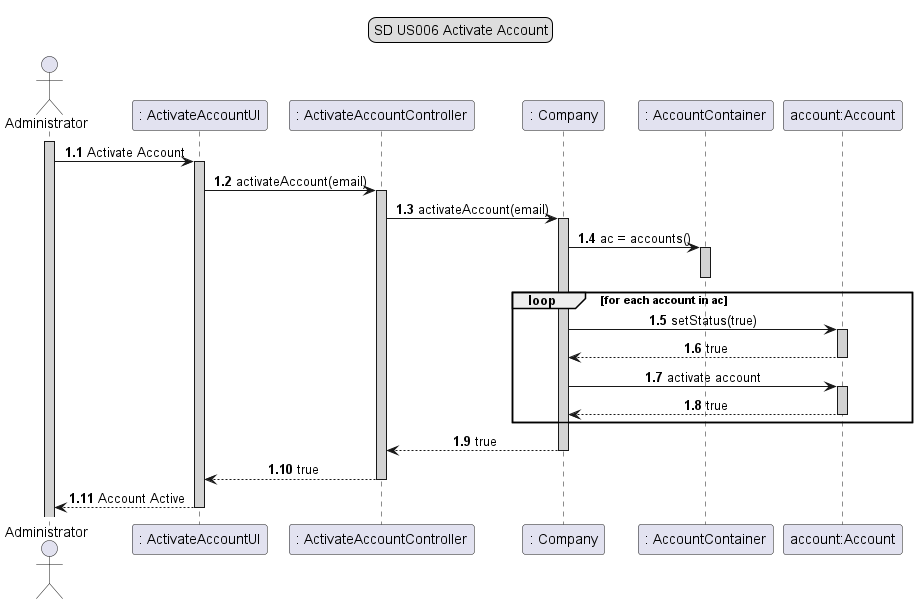

The diagram above was rendered by PlantUML. Its source (embedded in the PNG):
@startuml
'Inactive = (boolean) false
legend top
SD US006 Activate Account
end legend
autonumber 1.1
skinparam sequenceMessageAlign center
autoactivate on

actor Administrator
participant ": ActivateAccountUI" as A
participant ": ActivateAccountController" as B
participant ": Company" as C
participant ": AccountContainer" as D
participant "account:Account" as E

Activate Administrator #lightgrey
Administrator -> A #lightgrey: Activate Account
A -> B #lightgrey: activateAccount(email)
B -> C #lightgrey: activateAccount(email)
C -> D #lightgrey: ac = accounts()
deactivate
loop for each account in ac
C -> E #lightgrey: setStatus(true)
E--> C #lightgrey: true
C -> E #lightgrey: activate account
E --> C: true
end
C --> B: true
B --> A: true
A --> Administrator: Account Active

@enduml